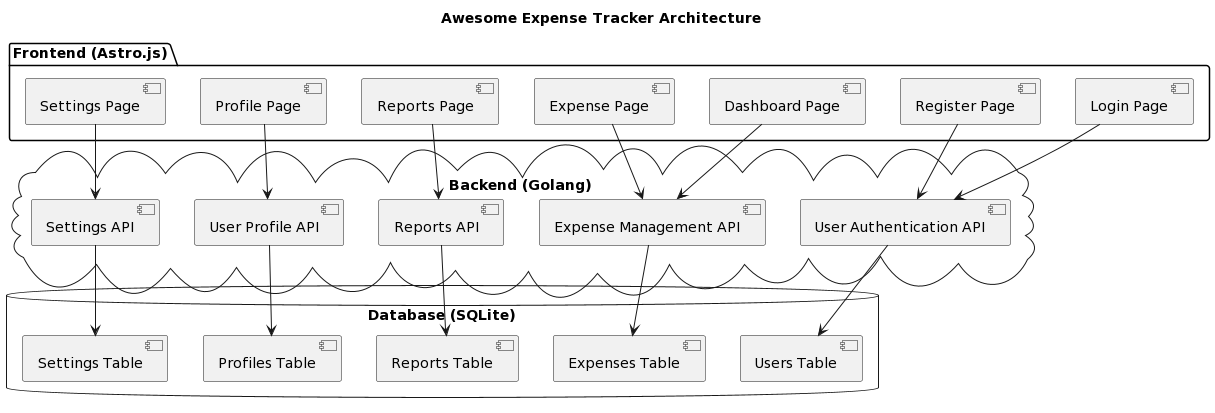

The diagram above was rendered by PlantUML. Its source (embedded in the PNG):
@startuml
title Awesome Expense Tracker Architecture

package "Frontend (Astro.js)" {
  [Login Page]
  [Register Page]
  [Dashboard Page]
  [Expense Page]
  [Reports Page]
  [Profile Page]
  [Settings Page]
}

cloud "Backend (Golang)" {
  [User Authentication API]
  [Expense Management API]
  [Reports API]
  [User Profile API]
  [Settings API]
}

database "Database (SQLite)" {
  [Users Table]
  [Expenses Table]
  [Reports Table]
  [Profiles Table]
  [Settings Table]
}

[Login Page] --> [User Authentication API]
[Register Page] --> [User Authentication API]
[Dashboard Page] --> [Expense Management API]
[Expense Page] --> [Expense Management API]
[Reports Page] --> [Reports API]
[Profile Page] --> [User Profile API]
[Settings Page] --> [Settings API]

[User Authentication API] --> [Users Table]
[Expense Management API] --> [Expenses Table]
[Reports API] --> [Reports Table]
[User Profile API] --> [Profiles Table]
[Settings API] --> [Settings Table]
@enduml